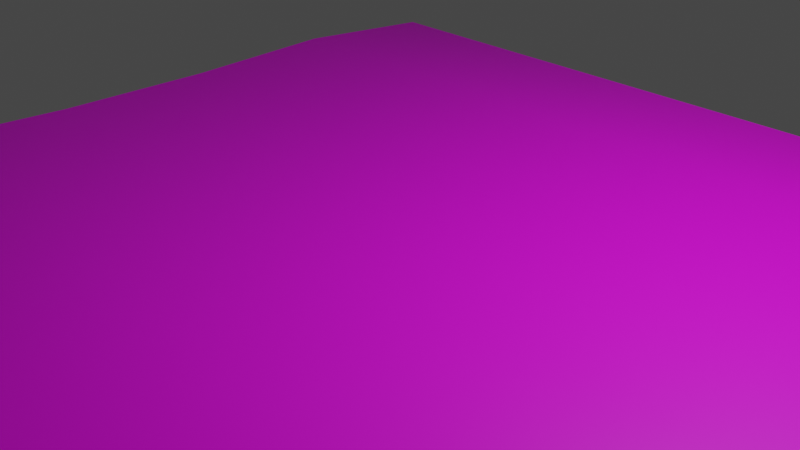 # Source: road10x10.blend  (saved by Blender 2.93.21; exported with 4.5.12 LTS)
import bpy
from mathutils import Matrix  # noqa: F401  (used for matrix-valued properties, if any)

bpy.ops.wm.read_factory_settings(use_empty=True)
scene = bpy.context.scene
scene.name = 'Scene'

# ---- collections
col_collection = bpy.data.collections.new('Collection'); scene.collection.children.link(col_collection)

# ---- images (referenced by path relative to the original .blend; pixels are not part of the script)
import os
ASSET_DIR = os.environ.get("B2B_ASSET_DIR", "")  # directory of the original .blend (textures are referenced by path, not embedded)
HERE = os.path.dirname(os.path.abspath(__file__))  # packed textures are extracted next to this script under _unpacked/

def load_image(name, relpath, width, height, colorspace="sRGB"):
    """Load a texture the original file referenced (path relative to the .blend, or extracted next to this script)."""
    p = next((c for c in (os.path.join(HERE, relpath), os.path.join(ASSET_DIR, relpath)) if relpath and os.path.exists(c)), "")
    if p:
        img = bpy.data.images.load(p, check_existing=True)
        img.name = name
    else:  # same state as the original file: an image datablock whose file is absent (Cycles renders it pink)
        img = bpy.data.images.new(name, width, height)
        img.source = "FILE"
        img.filepath = "//" + (relpath or name)
    img.colorspace_settings.name = colorspace
    return img
img_asph2_tga = load_image('asph2.TGA', 'asph2.TGA', 1024, 1024, 'sRGB')
img_asph3_tga = load_image('asph3.TGA', 'asph3.TGA', 1024, 1024, 'sRGB')

# ---- materials (node trees are filled in below, after node groups)
mat_asph2 = bpy.data.materials.new('Asph2')
mat_asph2.use_transparent_shadow = False
mat_asph03 = bpy.data.materials.new('asph03')
mat_asph03.use_transparent_shadow = False

# ---- material node trees
mat_asph2.use_nodes = True; mat_asph2.node_tree.nodes.clear()
_N = mat_asph2.node_tree.nodes; _L = mat_asph2.node_tree.links
n0 = _N.new('ShaderNodeBsdfPrincipled'); n0.name = 'Principled BSDF'; n0.location = (10, 300)
n0.distribution = 'GGX'
n0.subsurface_method = 'BURLEY'
n0.inputs[3].default_value = 1.45
n0.inputs[27].default_value = (0.0, 0.0, 0.0, 1.0)
n0.inputs[28].default_value = 1.0
n1 = _N.new('ShaderNodeOutputMaterial'); n1.name = 'Material Output'; n1.location = (300, 300)
n2 = _N.new('ShaderNodeTexImage'); n2.name = 'Image Texture'; n2.location = (-280, 280)
n2.image = img_asph2_tga
n2.interpolation = 'Closest'
_L.new(n0.outputs[0], n1.inputs[0])
_L.new(n2.outputs[0], n0.inputs[0])
n1.is_active_output = True
mat_asph03.use_nodes = True; mat_asph03.node_tree.nodes.clear()
_N = mat_asph03.node_tree.nodes; _L = mat_asph03.node_tree.links
n0 = _N.new('ShaderNodeBsdfPrincipled'); n0.name = 'Principled BSDF'; n0.location = (10, 300)
n0.distribution = 'GGX'
n0.subsurface_method = 'BURLEY'
n0.inputs[3].default_value = 1.45
n0.inputs[27].default_value = (0.0, 0.0, 0.0, 1.0)
n0.inputs[28].default_value = 1.0
n1 = _N.new('ShaderNodeOutputMaterial'); n1.name = 'Material Output'; n1.location = (300, 300)
n2 = _N.new('ShaderNodeTexImage'); n2.name = 'Image Texture'; n2.location = (-280, 280)
n2.image = img_asph3_tga
n2.interpolation = 'Closest'
_L.new(n0.outputs[0], n1.inputs[0])
_L.new(n2.outputs[0], n0.inputs[0])
n1.is_active_output = True

# ---- world
world_world = bpy.data.worlds.new('World'); scene.world = world_world
world_world.use_nodes = True; world_world.node_tree.nodes.clear()
_N = world_world.node_tree.nodes; _L = world_world.node_tree.links
n0 = _N.new('ShaderNodeOutputWorld'); n0.name = 'World Output'; n0.location = (300, 300)
n1 = _N.new('ShaderNodeBackground'); n1.name = 'Background'; n1.location = (10, 300)
n1.inputs[0].default_value = (0.05088, 0.05088, 0.05088, 1.0)
_L.new(n1.outputs[0], n0.inputs[0])
n0.is_active_output = True
world_world.color = (0.05088, 0.05088, 0.05088)
world_world.use_sun_shadow = False
world_world.sun_shadow_jitter_overblur = 0.0

# ---- cameras
cam_camera = bpy.data.cameras.new('Camera')
cam_camera.clip_end = 100.0
cam_camera.ortho_scale = 7.314

# ---- lights
light_light = bpy.data.lights.new('Light', 'POINT')
light_light.transmission_factor = 0.0
light_light.energy = 1000.0
light_light.shadow_soft_size = 0.1
light_light.shadow_maximum_resolution = 0.006
light_light.use_absolute_resolution = True

# ---- meshes
me_cube_037 = bpy.data.meshes.new('Cube.037')
me_cube_037.from_pydata([(-5.0, 1.0, 0.07817), (-3.0, 1.0, 0.07817), (3.0, -1.0, 0.07817), (5.0, -5.0, 0.0), (3.0, -5.0, 0.0), (5.0, -3.0, 0.1473), (3.0, -3.0, 0.1473), (5.0, -1.0, 0.07817), (5.0, 5.0, 0.0), (3.0, 3.0, 0.1473), (5.0, 3.0, 0.1473), (3.0, 1.0, 0.07817), (5.0, 1.0, 0.07817), (1.0, -1.0, 0.07817), (1.0, 5.0, 0.0), (3.0, 5.0, 0.0), (-1.0, -3.0, 0.1473), (1.0, -5.0, 0.0), (-1.0, -5.0, 0.0), (1.0, -3.0, 0.1473), (1.0, 1.0, 0.07817), (-1.0, -1.0, 0.07817), (-1.0, 5.0, 0.0), (-1.0, 3.0, 0.1473), (1.0, 3.0, 0.1473), (-1.0, 1.0, 0.07817), (-3.0, -1.0, 0.07817), (-3.0, -5.0, 0.0), (-3.0, -3.0, 0.1473), (-3.0, 5.0, 0.0), (-5.0, -1.0, 0.07817), (-5.0, -3.0, 0.1473), (-5.0, -5.0, 0.0), (-5.0, 5.0, 0.0), (-5.0, 3.0, 0.1473), (-3.0, 3.0, 0.1473)], [], [(26, 1, 0, 30), (5, 7, 2, 6), (6, 4, 3, 5), (7, 12, 11, 2), (10, 8, 15, 9), (12, 10, 9, 11), (6, 2, 13, 19), (19, 17, 4, 6), (2, 11, 20, 13), (9, 15, 14, 24), (11, 9, 24, 20), (19, 13, 21, 16), (16, 18, 17, 19), (13, 20, 25, 21), (24, 14, 22, 23), (20, 24, 23, 25), (16, 21, 26, 28), (28, 27, 18, 16), (21, 25, 1, 26), (23, 22, 29, 35), (25, 23, 35, 1), (28, 26, 30, 31), (31, 32, 27, 28), (35, 29, 33, 34), (1, 35, 34, 0)])
me_cube_037.polygons.foreach_set('use_smooth', [True] * 25)
me_cube_037.polygons.foreach_set('material_index', [0, 0, 1, 0, 1, 0, 0, 1, 0, 1, 0, 0, 1, 0, 1, 0, 0, 1, 0, 1, 0, 0, 1, 1, 0])
_uv = me_cube_037.uv_layers.new(name='UVMap')
_uv.uv.foreach_set('vector', [9.998e-05, 0.0001003, 0.9999, 9.998e-05, 0.9999, 0.9999, 0.0001001, 0.9999, 9.998e-05, 0.0001003, 0.9999, 9.998e-05, 0.9999, 0.9999, 0.0001001, 0.9999, 9.998e-05, 0.0001003, 0.9999, 9.998e-05, 0.9999, 0.9999, 0.0001001, 0.9999, 9.998e-05, 0.0001003, 0.9999, 9.998e-05, 0.9999, 0.9999, 0.0001001, 0.9999, 9.998e-05, 0.0001003, 0.9999, 9.998e-05, 0.9999, 0.9999, 0.0001001, 0.9999, 9.998e-05, 0.0001003, 0.9999, 9.998e-05, 0.9999, 0.9999, 0.0001001, 0.9999, 9.998e-05, 0.0001003, 0.9999, 9.998e-05, 0.9999, 0.9999, 0.0001001, 0.9999, 9.998e-05, 0.0001003, 0.9999, 9.998e-05, 0.9999, 0.9999, 0.0001001, 0.9999, 9.998e-05, 0.0001003, 0.9999, 9.998e-05, 0.9999, 0.9999, 0.0001001, 0.9999, 9.998e-05, 0.0001003, 0.9999, 9.998e-05, 0.9999, 0.9999, 0.0001001, 0.9999, 9.998e-05, 0.0001003, 0.9999, 9.998e-05, 0.9999, 0.9999, 0.0001001, 0.9999, 9.998e-05, 0.0001003, 0.9999, 9.998e-05, 0.9999, 0.9999, 0.0001001, 0.9999, 9.998e-05, 0.0001003, 0.9999, 9.998e-05, 0.9999, 0.9999, 0.0001001, 0.9999, 9.998e-05, 0.0001003, 0.9999, 9.998e-05, 0.9999, 0.9999, 0.0001001, 0.9999, 9.998e-05, 0.0001003, 0.9999, 9.998e-05, 0.9999, 0.9999, 0.0001001, 0.9999, 9.998e-05, 0.0001003, 0.9999, 9.998e-05, 0.9999, 0.9999, 0.0001001, 0.9999, 9.998e-05, 0.0001003, 0.9999, 9.998e-05, 0.9999, 0.9999, 0.0001001, 0.9999, 9.998e-05, 0.0001003, 0.9999, 9.998e-05, 0.9999, 0.9999, 0.0001001, 0.9999, 9.998e-05, 0.0001003, 0.9999, 9.998e-05, 0.9999, 0.9999, 0.0001001, 0.9999, 9.998e-05, 0.0001003, 0.9999, 9.998e-05, 0.9999, 0.9999, 0.0001001, 0.9999, 9.998e-05, 0.0001003, 0.9999, 9.998e-05, 0.9999, 0.9999, 0.0001001, 0.9999, 9.998e-05, 0.0001003, 0.9999, 9.998e-05, 0.9999, 0.9999, 0.0001001, 0.9999, 9.998e-05, 0.0001003, 0.9999, 9.998e-05, 0.9999, 0.9999, 0.0001001, 0.9999, 9.998e-05, 0.0001003, 0.9999, 9.998e-05, 0.9999, 0.9999, 0.0001001, 0.9999, 9.998e-05, 0.0001003, 0.9999, 9.998e-05, 0.9999, 0.9999, 0.0001001, 0.9999])
me_cube_037.materials.append(mat_asph2)
me_cube_037.materials.append(mat_asph03)
me_cube_037.use_remesh_fix_poles = True
me_cube_037.use_remesh_preserve_attributes = False
me_cube_037.update()

# ---- objects
ob_light = bpy.data.objects.new('Light', light_light)
ob_camera = bpy.data.objects.new('Camera', cam_camera)
ob_cube_002 = bpy.data.objects.new('Cube.002', me_cube_037)

# ---- transforms, parenting, visibility, modifiers, constraints
ob_light.location = (4.076, 1.005, 5.904)
ob_light.rotation_euler = (0.6503, 0.05522, 1.866)
ob_light.lock_rotations_4d = False
ob_light.empty_display_type = 'ARROWS'
ob_light.color = (0.0, 0.0, 0.0, 0.0)
ob_light.lineart.crease_threshold = 0.0
ob_camera.location = (7.359, -6.926, 4.958)
ob_camera.rotation_euler = (1.109, 0.0, 0.8149)
ob_camera.lock_rotations_4d = False
ob_camera.empty_display_type = 'ARROWS'
ob_camera.color = (0.0, 0.0, 0.0, 0.0)
ob_camera.display_type = 'WIRE'
ob_camera.lineart.crease_threshold = 0.0
ob_cube_002.location = (0.0, 0.0, 0.0)

# ---- collection membership
col_collection.objects.link(ob_light)
col_collection.objects.link(ob_camera)
col_collection.objects.link(ob_cube_002)

# ---- scene / render settings (as saved in the file)
scene.camera = ob_camera
scene.frame_start = 1; scene.frame_end = 250; scene.frame_set(1)
scene.render.engine = 'BLENDER_EEVEE_NEXT'
scene.cycles.use_denoising = False
scene.cycles.samples = 128
scene.cycles.sampling_pattern = 'TABULATED_SOBOL'
scene.cycles.use_adaptive_sampling = False
scene.cycles.use_light_tree = False
scene.view_settings.view_transform = 'Filmic'
bpy.context.view_layer.update()
